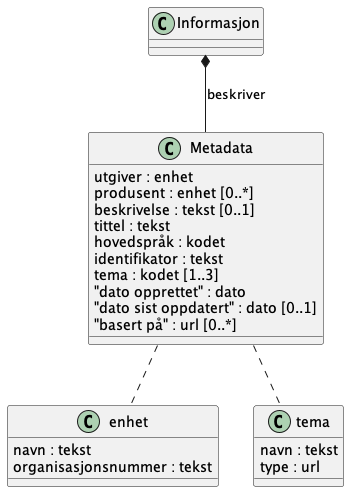

The diagram above was rendered by PlantUML. Its source (embedded in the PNG):
@startuml

class Informasjon
class Metadata {
utgiver : enhet
produsent : enhet [0..*]
beskrivelse : tekst [0..1]
tittel : tekst
hovedspråk : kodet
identifikator : tekst
tema : kodet [1..3]
"dato opprettet" : dato
"dato sist oppdatert" : dato [0..1]
"basert på" : url [0..*]
}

class enhet {
navn : tekst
organisasjonsnummer : tekst
}

class tema {
    navn : tekst
    type : url
}

Informasjon *-- Metadata : beskriver
Metadata .. enhet
Metadata .. tema

@enduml